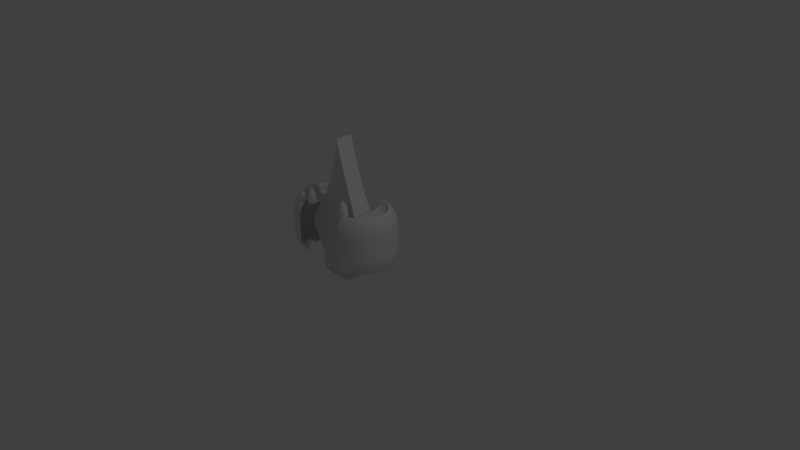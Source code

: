 # Source: PrimerNave.blend  (saved by Blender 2.73.0; exported with 4.5.12 LTS)
import bpy
from mathutils import Matrix  # noqa: F401  (used for matrix-valued properties, if any)

bpy.ops.wm.read_factory_settings(use_empty=True)
scene = bpy.context.scene
scene.name = 'Scene'

# ---- collections
col_collection_1 = bpy.data.collections.new('Collection 1'); scene.collection.children.link(col_collection_1)
col_collection_2 = bpy.data.collections.new('Collection 2'); scene.collection.children.link(col_collection_2)

# ---- world
world_world = bpy.data.worlds.new('World'); scene.world = world_world
world_world.color = (0.05088, 0.05088, 0.05088)
world_world.use_sun_shadow = False
world_world.sun_shadow_jitter_overblur = 0.0
world_world.cycles.sampling_method = 'MANUAL'
world_world.cycles.sample_map_resolution = 256

# ---- cameras
cam_camera = bpy.data.cameras.new('Camera')
cam_camera.clip_end = 100.0
cam_camera.lens = 35.0
cam_camera.sensor_width = 32.0
cam_camera.sensor_height = 18.0
cam_camera.ortho_scale = 7.314
cam_camera.dof.focus_distance = 0.0
cam_camera.dof.aperture_fstop = 128.0

# ---- lights
light_lamp = bpy.data.lights.new('Lamp', 'POINT')
light_lamp.transmission_factor = 0.0
light_lamp.cutoff_distance = 30.0
light_lamp.energy = 100.0
light_lamp.shadow_buffer_clip_start = 1.001
light_lamp.shadow_soft_size = 0.1
light_lamp.shadow_maximum_resolution = 0.006
light_lamp.use_absolute_resolution = True
light_lamp.cycles.use_multiple_importance_sampling = False

# ---- meshes
me_cylinder_005 = bpy.data.meshes.new('Cylinder.005')
me_cylinder_005.from_pydata([(0.0, 0.0, 2.915), (0.0, 1.0, -1.0), (0.0, 1.0, 1.0), (0.1951, 0.9808, -1.0), (0.1951, 0.9808, 1.0), (0.3827, 0.9239, -1.0), (0.3827, 0.9239, 1.0), (0.5556, 0.8315, -1.0), (0.5556, 0.8315, 1.0), (0.7071, 0.7071, -1.0), (0.7071, 0.7071, 1.0), (0.8315, 0.5556, -1.0), (0.8315, 0.5556, 1.0), (0.9239, 0.3827, -1.0), (0.9239, 0.3827, 1.0), (0.9808, 0.1951, -1.0), (0.9808, 0.1951, 1.0), (1.0, 7.55e-08, -1.0), (1.0, 7.55e-08, 1.0), (0.9808, -0.1951, -1.0), (0.9808, -0.1951, 1.0), (0.9239, -0.3827, -1.0), (0.9239, -0.3827, 1.0), (0.8315, -0.5556, -1.0), (0.8315, -0.5556, 1.0), (0.7071, -0.7071, -1.0), (0.7071, -0.7071, 1.0), (0.5556, -0.8315, -1.0), (0.5556, -0.8315, 1.0), (0.3827, -0.9239, -1.0), (0.3827, -0.9239, 1.0), (0.1951, -0.9808, -1.0), (0.1951, -0.9808, 1.0), (-3.258e-07, -1.0, -1.0), (-3.258e-07, -1.0, 1.0), (-0.1951, -0.9808, -1.0), (-0.1951, -0.9808, 1.0), (-0.3827, -0.9239, -1.0), (-0.3827, -0.9239, 1.0), (-0.5556, -0.8315, -1.0), (-0.5556, -0.8315, 1.0), (-0.7071, -0.7071, -1.0), (-0.7071, -0.7071, 1.0), (-0.8315, -0.5556, -1.0), (-0.8315, -0.5556, 1.0), (-0.9239, -0.3827, -1.0), (-0.9239, -0.3827, 1.0), (-0.9808, -0.1951, -1.0), (-0.9808, -0.1951, 1.0), (-1.0, 9.656e-07, -1.0), (-1.0, 9.656e-07, 1.0), (-0.9808, 0.1951, -1.0), (-0.9808, 0.1951, 1.0), (-0.9239, 0.3827, -1.0), (-0.9239, 0.3827, 1.0), (-0.8315, 0.5556, -1.0), (-0.8315, 0.5556, 1.0), (-0.7071, 0.7071, -1.0), (-0.7071, 0.7071, 1.0), (-0.5556, 0.8315, -1.0), (-0.5556, 0.8315, 1.0), (-0.3827, 0.9239, -1.0), (-0.3827, 0.9239, 1.0), (-0.1951, 0.9808, -1.0), (-0.1951, 0.9808, 1.0), (0.0, 0.0, 0.2569), (0.0, 1.0, 0.2569), (0.1951, 0.9808, 0.2569), (0.3827, 0.9239, 0.2569), (0.5556, 0.8315, 0.2569), (0.7071, 0.7071, 0.2569), (0.8315, 0.5556, 0.2569), (0.9239, 0.3827, 0.2569), (0.9808, 0.1951, 0.2569), (1.0, 7.55e-08, 0.2569), (0.9808, -0.1951, 0.2569), (0.9239, -0.3827, 0.2569), (0.8315, -0.5556, 0.2569), (0.7071, -0.7071, 0.2569), (0.5556, -0.8315, 0.2569), (0.3827, -0.9239, 0.2569), (0.1951, -0.9808, 0.2569), (-3.258e-07, -1.0, 0.2569), (-0.1951, -0.9808, 0.2569), (-0.3827, -0.9239, 0.2569), (-0.5556, -0.8315, 0.2569), (-0.7071, -0.7071, 0.2569), (-0.8315, -0.5556, 0.2569), (-0.9239, -0.3827, 0.2569), (-0.9808, -0.1951, 0.2569), (-1.0, 9.656e-07, 0.2569), (-0.9808, 0.1951, 0.2569), (-0.9239, 0.3827, 0.2569), (-0.8315, 0.5556, 0.2569), (-0.7071, 0.7071, 0.2569), (-0.5556, 0.8315, 0.2569), (-0.3827, 0.9239, 0.2569), (-0.1951, 0.9808, 0.2569)], [], [(19, 21, 76, 75), (0, 4, 2), (1, 2, 4, 3), (41, 43, 87, 86), (0, 6, 4), (3, 4, 6, 5), (11, 13, 72, 71), (0, 8, 6), (5, 6, 8, 7), (33, 35, 83, 82), (0, 10, 8), (7, 8, 10, 9), (55, 57, 94, 93), (0, 12, 10), (9, 10, 12, 11), (25, 27, 79, 78), (0, 14, 12), (11, 12, 14, 13), (3, 5, 68, 67), (0, 16, 14), (13, 14, 16, 15), (47, 49, 90, 89), (0, 18, 16), (15, 16, 18, 17), (17, 19, 75, 74), (0, 20, 18), (17, 18, 20, 19), (39, 41, 86, 85), (0, 22, 20), (19, 20, 22, 21), (61, 63, 97, 96), (0, 24, 22), (21, 22, 24, 23), (31, 33, 82, 81), (0, 26, 24), (23, 24, 26, 25), (9, 11, 71, 70), (0, 28, 26), (25, 26, 28, 27), (1, 3, 67, 66), (0, 30, 28), (27, 28, 30, 29), (53, 55, 93, 92), (0, 32, 30), (29, 30, 32, 31), (23, 25, 78, 77), (0, 34, 32), (31, 32, 34, 33), (45, 47, 89, 88), (0, 36, 34), (33, 34, 36, 35), (63, 1, 66, 97), (0, 38, 36), (35, 36, 38, 37), (15, 17, 74, 73), (0, 40, 38), (37, 38, 40, 39), (37, 39, 85, 84), (0, 42, 40), (39, 40, 42, 41), (59, 61, 96, 95), (0, 44, 42), (41, 42, 44, 43), (29, 31, 81, 80), (0, 46, 44), (43, 44, 46, 45), (7, 9, 70, 69), (0, 48, 46), (45, 46, 48, 47), (51, 53, 92, 91), (0, 50, 48), (47, 48, 50, 49), (21, 23, 77, 76), (0, 52, 50), (49, 50, 52, 51), (43, 45, 88, 87), (0, 54, 52), (51, 52, 54, 53), (13, 15, 73, 72), (0, 56, 54), (53, 54, 56, 55), (35, 37, 84, 83), (0, 58, 56), (55, 56, 58, 57), (57, 59, 95, 94), (0, 60, 58), (57, 58, 60, 59), (27, 29, 80, 79), (0, 62, 60), (59, 60, 62, 61), (5, 7, 69, 68), (0, 64, 62), (61, 62, 64, 63), (49, 51, 91, 90), (0, 2, 64), (63, 64, 2, 1), (65, 66, 67), (65, 67, 68), (65, 68, 69), (65, 69, 70), (65, 70, 71), (65, 71, 72), (65, 72, 73), (65, 73, 74), (65, 74, 75), (65, 75, 76), (65, 76, 77), (65, 77, 78), (65, 78, 79), (65, 79, 80), (65, 80, 81), (65, 81, 82), (65, 82, 83), (65, 83, 84), (65, 84, 85), (65, 85, 86), (65, 86, 87), (65, 87, 88), (65, 88, 89), (65, 89, 90), (65, 90, 91), (65, 91, 92), (65, 92, 93), (65, 93, 94), (65, 94, 95), (65, 95, 96), (65, 96, 97), (65, 97, 66)])
me_cylinder_005.use_remesh_preserve_volume = False
me_cylinder_005.use_remesh_preserve_attributes = False
me_cylinder_005.use_mirror_vertex_groups = False
me_cylinder_005.update()
me_cylinder_004 = bpy.data.meshes.new('Cylinder.004')
me_cylinder_004.from_pydata([(0.0, 0.0, -13.77), (0.0, 1.0, -11.85), (0.0, 1.0, -9.85), (0.1951, 0.9808, -11.85), (0.1951, 0.9808, -9.85), (0.3827, 0.9239, -11.85), (0.3827, 0.9239, -9.85), (0.5556, 0.8315, -11.85), (0.5556, 0.8315, -9.85), (0.7071, 0.7071, -11.85), (0.7071, 0.7071, -9.85), (0.8315, 0.5556, -11.85), (0.8315, 0.5556, -9.85), (0.9239, 0.3827, -11.85), (0.9239, 0.3827, -9.85), (0.9808, 0.1951, -11.85), (0.9808, 0.1951, -9.85), (1.0, 7.55e-08, -11.85), (1.0, 7.55e-08, -9.85), (0.9808, -0.1951, -11.85), (0.9808, -0.1951, -9.85), (0.9239, -0.3827, -11.85), (0.9239, -0.3827, -9.85), (0.8315, -0.5556, -11.85), (0.8315, -0.5556, -9.85), (0.7071, -0.7071, -11.85), (0.7071, -0.7071, -9.85), (0.5556, -0.8315, -11.85), (0.5556, -0.8315, -9.85), (0.3827, -0.9239, -11.85), (0.3827, -0.9239, -9.85), (0.1951, -0.9808, -11.85), (0.1951, -0.9808, -9.85), (-3.258e-07, -1.0, -11.85), (-3.258e-07, -1.0, -9.85), (-0.1951, -0.9808, -11.85), (-0.1951, -0.9808, -9.85), (-0.3827, -0.9239, -11.85), (-0.3827, -0.9239, -9.85), (-0.5556, -0.8315, -11.85), (-0.5556, -0.8315, -9.85), (-0.7071, -0.7071, -11.85), (-0.7071, -0.7071, -9.85), (-0.8315, -0.5556, -11.85), (-0.8315, -0.5556, -9.85), (-0.9239, -0.3827, -11.85), (-0.9239, -0.3827, -9.85), (-0.9808, -0.1951, -11.85), (-0.9808, -0.1951, -9.85), (-1.0, 9.656e-07, -11.85), (-1.0, 9.656e-07, -9.85), (-0.9808, 0.1951, -11.85), (-0.9808, 0.1951, -9.85), (-0.9239, 0.3827, -11.85), (-0.9239, 0.3827, -9.85), (-0.8315, 0.5556, -11.85), (-0.8315, 0.5556, -9.85), (-0.7071, 0.7071, -11.85), (-0.7071, 0.7071, -9.85), (-0.5556, 0.8315, -11.85), (-0.5556, 0.8315, -9.85), (-0.3827, 0.9239, -11.85), (-0.3827, 0.9239, -9.85), (-0.1951, 0.9808, -11.85), (-0.1951, 0.9808, -9.85), (0.0, 0.0, -13.69), (0.0, 0.0, -10.84), (0.0, 1.0, -10.84), (0.1951, 0.9808, -10.84), (0.3827, 0.9239, -10.84), (0.5556, 0.8315, -10.84), (0.7071, 0.7071, -10.84), (0.8315, 0.5556, -10.84), (0.9239, 0.3827, -10.84), (0.9808, 0.1951, -10.84), (1.0, 7.55e-08, -10.84), (0.9808, -0.1951, -10.84), (0.9239, -0.3827, -10.84), (0.8315, -0.5556, -10.84), (0.7071, -0.7071, -10.84), (0.5556, -0.8315, -10.84), (0.3827, -0.9239, -10.84), (0.1951, -0.9808, -10.84), (-3.258e-07, -1.0, -10.84), (-0.1951, -0.9808, -10.84), (-0.3827, -0.9239, -10.84), (-0.5556, -0.8315, -10.84), (-0.7071, -0.7071, -10.84), (-0.8315, -0.5556, -10.84), (-0.9239, -0.3827, -10.84), (-0.9808, -0.1951, -10.84), (-1.0, 9.656e-07, -10.84), (-0.9808, 0.1951, -10.84), (-0.9239, 0.3827, -10.84), (-0.8315, 0.5556, -10.84), (-0.7071, 0.7071, -10.84), (-0.5556, 0.8315, -10.84), (-0.3827, 0.9239, -10.84), (-0.1951, 0.9808, -10.84)], [(0, 65)], [(0, 1, 3), (16, 14, 73, 74), (1, 2, 4, 3), (0, 3, 5), (38, 36, 84, 85), (3, 4, 6, 5), (0, 5, 7), (60, 58, 95, 96), (5, 6, 8, 7), (0, 7, 9), (30, 28, 80, 81), (7, 8, 10, 9), (0, 9, 11), (8, 6, 69, 70), (9, 10, 12, 11), (0, 11, 13), (4, 2, 67, 68), (11, 12, 14, 13), (0, 13, 15), (52, 50, 91, 92), (13, 14, 16, 15), (0, 15, 17), (2, 64, 98, 67), (15, 16, 18, 17), (0, 17, 19), (22, 20, 76, 77), (17, 18, 20, 19), (0, 19, 21), (44, 42, 87, 88), (19, 20, 22, 21), (0, 21, 23), (14, 12, 72, 73), (21, 22, 24, 23), (0, 23, 25), (36, 34, 83, 84), (23, 24, 26, 25), (0, 25, 27), (58, 56, 94, 95), (25, 26, 28, 27), (0, 27, 29), (28, 26, 79, 80), (27, 28, 30, 29), (0, 29, 31), (6, 4, 68, 69), (29, 30, 32, 31), (0, 31, 33), (50, 48, 90, 91), (31, 32, 34, 33), (0, 33, 35), (20, 18, 75, 76), (33, 34, 36, 35), (0, 35, 37), (42, 40, 86, 87), (35, 36, 38, 37), (0, 37, 39), (64, 62, 97, 98), (37, 38, 40, 39), (0, 39, 41), (34, 32, 82, 83), (39, 40, 42, 41), (0, 41, 43), (12, 10, 71, 72), (41, 42, 44, 43), (0, 43, 45), (56, 54, 93, 94), (43, 44, 46, 45), (0, 45, 47), (26, 24, 78, 79), (45, 46, 48, 47), (0, 47, 49), (48, 46, 89, 90), (47, 48, 50, 49), (0, 49, 51), (18, 16, 74, 75), (49, 50, 52, 51), (0, 51, 53), (40, 38, 85, 86), (51, 52, 54, 53), (0, 53, 55), (62, 60, 96, 97), (53, 54, 56, 55), (0, 55, 57), (32, 30, 81, 82), (55, 56, 58, 57), (0, 57, 59), (10, 8, 70, 71), (57, 58, 60, 59), (0, 59, 61), (54, 52, 92, 93), (59, 60, 62, 61), (0, 61, 63), (24, 22, 77, 78), (61, 62, 64, 63), (0, 63, 1), (46, 44, 88, 89), (63, 64, 2, 1), (66, 68, 67), (66, 69, 68), (66, 70, 69), (66, 71, 70), (66, 72, 71), (66, 73, 72), (66, 74, 73), (66, 75, 74), (66, 76, 75), (66, 77, 76), (66, 78, 77), (66, 79, 78), (66, 80, 79), (66, 81, 80), (66, 82, 81), (66, 83, 82), (66, 84, 83), (66, 85, 84), (66, 86, 85), (66, 87, 86), (66, 88, 87), (66, 89, 88), (66, 90, 89), (66, 91, 90), (66, 92, 91), (66, 93, 92), (66, 94, 93), (66, 95, 94), (66, 96, 95), (66, 97, 96), (66, 98, 97), (66, 67, 98)])
me_cylinder_004.use_remesh_preserve_volume = False
me_cylinder_004.use_remesh_preserve_attributes = False
me_cylinder_004.use_mirror_vertex_groups = False
me_cylinder_004.update()
me_cube_002 = bpy.data.meshes.new('Cube.002')
me_cube_002.from_pydata([(-0.9867, -0.2998, -0.6941), (-0.9867, -0.04841, -0.6941), (-0.2724, -0.04841, -0.6941), (-0.2724, -0.2998, -0.6941), (-0.6289, -0.2998, 1.277), (-0.6289, -0.04841, 1.277), (-0.6435, -0.04841, 1.277), (-0.6435, -0.2998, 1.277), (-0.841, -0.2998, -0.3968), (-1.106, -0.2998, -0.1922), (-0.841, -0.2998, 0.4895), (-0.841, -0.04841, 0.4895), (-1.106, -0.04841, -0.1922), (-0.841, -0.04841, -0.3968), (-0.4314, -0.04841, 0.4895), (-0.1796, -0.04841, -0.1922), (-0.4314, -0.04841, -0.3968), (-0.4314, -0.2998, 0.4895), (-0.1796, -0.2998, -0.1922), (-0.4314, -0.2998, -0.3968), (-0.6427, -0.04841, 1.277), (-0.6427, -0.04841, -0.6941), (-0.6427, -0.2998, 1.277), (-0.6427, -0.2998, -0.6941), (-0.6427, -0.2998, 0.4895), (-0.6427, -0.2998, -0.1922), (-0.6427, -0.2998, -0.3968), (-0.6427, -0.04841, 0.4895), (-0.6427, -0.04841, -0.1922), (-0.6427, -0.04841, -0.3968), (-1.106, -0.2998, 0.1487), (-1.106, -0.04841, 0.1487), (-0.1796, -0.04841, 0.1487), (-0.1796, -0.2998, 0.1487), (-0.6427, -0.04841, 0.1487), (-0.6427, -0.2998, 0.1487), (-0.6289, -0.287, 1.277), (-0.6289, -0.04801, 1.277), (-0.9867, -0.04801, -0.6941), (-0.9867, -0.4646, -0.6941), (-0.6435, -0.04801, 1.277), (-0.6435, -0.287, 1.277), (-0.2724, -0.4646, -0.6941), (-0.2724, -0.04801, -0.6941), (-0.4314, -0.287, 0.4895), (-0.4314, -0.04801, 0.4895), (-0.1796, -0.4646, -0.1922), (-0.1796, -0.04801, -0.1922), (-0.4314, -0.4646, -0.3968), (-0.4314, -0.04801, -0.3968), (-0.841, -0.04801, 0.4895), (-0.841, -0.287, 0.4895), (-1.106, -0.04801, -0.1922), (-1.106, -0.4646, -0.1922), (-0.841, -0.04801, -0.3968), (-0.841, -0.4646, -0.3968), (-0.6427, -0.04801, 1.277), (-0.6427, -0.287, 1.277), (-0.6427, -0.04801, -0.6941), (-0.6427, -0.4646, -0.6941), (-1.106, -0.04801, 0.1487), (-1.106, -0.4646, 0.1487), (-0.1796, -0.4646, 0.1487), (-0.1796, -0.04801, 0.1487)], [], [(54, 13, 1, 38), (29, 16, 2, 21), (48, 19, 3, 42), (26, 8, 0, 23), (58, 21, 2, 43), (56, 20, 5, 37), (22, 4, 10, 24), (35, 30, 9, 25), (25, 9, 8, 26), (41, 7, 17, 44), (62, 33, 18, 46), (46, 18, 19, 48), (20, 6, 14, 27), (34, 32, 15, 28), (28, 15, 16, 29), (37, 5, 11, 50), (60, 31, 12, 52), (52, 12, 13, 54), (12, 28, 29, 13), (31, 34, 28, 12), (5, 20, 27, 11), (18, 25, 26, 19), (33, 35, 25, 18), (7, 22, 24, 17), (40, 6, 20, 56), (38, 1, 21, 58), (19, 26, 23, 3), (13, 29, 21, 1), (17, 24, 35, 33), (11, 27, 34, 31), (50, 11, 31, 60), (27, 14, 32, 34), (44, 17, 33, 62), (24, 10, 30, 35), (14, 45, 63, 32), (45, 44, 62, 63), (10, 51, 61, 30), (51, 50, 60, 61), (0, 39, 59, 23), (39, 38, 58, 59), (7, 41, 57, 22), (41, 40, 56, 57), (9, 53, 55, 8), (53, 52, 54, 55), (30, 61, 53, 9), (61, 60, 52, 53), (4, 36, 51, 10), (36, 37, 50, 51), (15, 47, 49, 16), (47, 46, 48, 49), (32, 63, 47, 15), (63, 62, 46, 47), (6, 40, 45, 14), (40, 41, 44, 45), (22, 57, 36, 4), (57, 56, 37, 36), (23, 59, 42, 3), (59, 58, 43, 42), (16, 49, 43, 2), (49, 48, 42, 43), (8, 55, 39, 0), (55, 54, 38, 39)])
me_cube_002.use_remesh_preserve_volume = False
me_cube_002.use_remesh_preserve_attributes = False
me_cube_002.use_mirror_vertex_groups = False
me_cube_002.update()
me_cylinder_003 = bpy.data.meshes.new('Cylinder.003')
me_cylinder_003.from_pydata([(2.303e-08, 0.8, -1.0), (3.454e-08, 0.7, 1.0), (0.1561, 0.7846, -1.0), (0.1366, 0.6865, 1.0), (0.3061, 0.7391, -1.0), (0.2679, 0.6467, 1.0), (0.4445, 0.6652, -1.0), (0.3889, 0.582, 1.0), (0.5657, 0.5657, -1.0), (0.495, 0.495, 1.0), (0.6652, 0.4445, -1.0), (0.582, 0.3889, 1.0), (0.7391, 0.3061, -1.0), (0.6467, 0.2679, 1.0), (0.7846, 0.1561, -1.0), (0.6865, 0.1366, 1.0), (0.8, 1.157e-07, -1.0), (0.7, 1.358e-07, 1.0), (0.7846, -0.1561, -1.0), (0.6865, -0.1366, 1.0), (0.7391, -0.3061, -1.0), (0.6467, -0.2679, 1.0), (0.6652, -0.4445, -1.0), (0.582, -0.3889, 1.0), (0.5657, -0.5657, -1.0), (0.495, -0.495, 1.0), (0.4445, -0.6652, -1.0), (0.3889, -0.582, 1.0), (0.3061, -0.7391, -1.0), (0.2679, -0.6467, 1.0), (0.1561, -0.7846, -1.0), (0.1366, -0.6865, 1.0), (-2.376e-07, -0.8, -1.0), (-1.935e-07, -0.7, 1.0), (0.0, 1.0, -0.5835), (0.0, 1.0, 0.6133), (0.1951, 0.9808, 0.6133), (0.1951, 0.9808, -0.5835), (0.3827, 0.9239, 0.6133), (0.3827, 0.9239, -0.5835), (0.5556, 0.8315, 0.6133), (0.5556, 0.8315, -0.5835), (0.7071, 0.7071, 0.6133), (0.7071, 0.7071, -0.5835), (0.8315, 0.5556, 0.6133), (0.8315, 0.5556, -0.5835), (0.9239, 0.3827, 0.6133), (0.9239, 0.3827, -0.5835), (0.9808, 0.1951, 0.6133), (0.9808, 0.1951, -0.5835), (1.0, 7.55e-08, 0.6133), (1.0, 7.55e-08, -0.5835), (0.9808, -0.1951, 0.6133), (0.9808, -0.1951, -0.5835), (0.9239, -0.3827, 0.6133), (0.9239, -0.3827, -0.5835), (0.8315, -0.5556, 0.6133), (0.8315, -0.5556, -0.5835), (0.7071, -0.7071, 0.6133), (0.7071, -0.7071, -0.5835), (0.5556, -0.8315, 0.6133), (0.5556, -0.8315, -0.5835), (0.3827, -0.9239, 0.6133), (0.3827, -0.9239, -0.5835), (0.1951, -0.9808, 0.6133), (0.1951, -0.9808, -0.5835), (-3.258e-07, -1.0, 0.6133), (-3.258e-07, -1.0, -0.5835), (3.454e-08, 8.29e-08, 0.6156), (3.454e-08, 0.7, 0.6156), (0.1366, 0.6865, 0.6156), (0.2679, 0.6467, 0.6156), (0.3889, 0.582, 0.6156), (0.495, 0.495, 0.6156), (0.582, 0.3889, 0.6156), (0.6467, 0.2679, 0.6156), (0.6865, 0.1366, 0.6156), (0.7, 1.358e-07, 0.6156), (0.6865, -0.1366, 0.6156), (0.6467, -0.2679, 0.6156), (0.582, -0.3889, 0.6156), (0.495, -0.495, 0.6156), (0.3889, -0.582, 0.6156), (0.2679, -0.6467, 0.6156), (0.1366, -0.6865, 0.6156), (-1.935e-07, -0.7, 0.6156), (2.303e-08, 5.527e-08, -0.5891), (2.303e-08, 0.8, -0.5891), (0.1561, 0.7846, -0.5891), (0.3061, 0.7391, -0.5891), (0.4445, 0.6652, -0.5891), (0.5657, 0.5657, -0.5891), (0.6652, 0.4445, -0.5891), (0.7391, 0.3061, -0.5891), (0.7846, 0.1561, -0.5891), (0.8, 1.157e-07, -0.5891), (0.7846, -0.1561, -0.5891), (0.7391, -0.3061, -0.5891), (0.6652, -0.4445, -0.5891), (0.5657, -0.5657, -0.5891), (0.4445, -0.6652, -0.5891), (0.3061, -0.7391, -0.5891), (0.1561, -0.7846, -0.5891), (-2.376e-07, -0.8, -0.5891), (0.0, 1.0, -0.2376), (0.0, 1.0, 0.1614), (0.1951, 0.9808, 0.1614), (0.1951, 0.9808, -0.2376), (0.3827, 0.9239, 0.1614), (0.3827, 0.9239, -0.2376), (0.5556, 0.8315, 0.1614), (0.5556, 0.8315, -0.2376), (0.7071, 0.7071, 0.1614), (0.7071, 0.7071, -0.2376), (0.8315, 0.5556, 0.1614), (0.8315, 0.5556, -0.2376), (0.9239, 0.3827, 0.1614), (0.9239, 0.3827, -0.2376), (0.9808, 0.1951, 0.1614), (0.9808, 0.1951, -0.2376), (1.0, 7.55e-08, 0.1614), (1.0, 7.55e-08, -0.2376), (0.9808, -0.1951, 0.1614), (0.9808, -0.1951, -0.2376), (0.9239, -0.3827, 0.1614), (0.9239, -0.3827, -0.2376), (0.8315, -0.5556, 0.1614), (0.8315, -0.5556, -0.2376), (0.7071, -0.7071, 0.1614), (0.7071, -0.7071, -0.2376), (0.5556, -0.8315, 0.1614), (0.5556, -0.8315, -0.2376), (0.3827, -0.9239, 0.1614), (0.3827, -0.9239, -0.2376), (0.1951, -0.9808, 0.1614), (0.1951, -0.9808, -0.2376), (-3.258e-07, -1.0, 0.1614), (-3.258e-07, -1.0, -0.2376)], [], [(35, 1, 3, 36), (26, 28, 101, 100), (36, 3, 5, 38), (4, 6, 90, 89), (29, 27, 82, 83), (38, 5, 7, 40), (18, 20, 97, 96), (7, 5, 71, 72), (40, 7, 9, 42), (10, 12, 93, 92), (3, 1, 69, 70), (42, 9, 11, 44), (24, 26, 100, 99), (21, 19, 78, 79), (44, 11, 13, 46), (2, 4, 89, 88), (13, 11, 74, 75), (46, 13, 15, 48), (16, 18, 96, 95), (27, 25, 81, 82), (48, 15, 17, 50), (8, 10, 92, 91), (5, 3, 70, 71), (50, 17, 19, 52), (0, 2, 88, 87), (19, 17, 77, 78), (52, 19, 21, 54), (30, 32, 103, 102), (11, 9, 73, 74), (54, 21, 23, 56), (22, 24, 99, 98), (33, 31, 84, 85), (56, 23, 25, 58), (14, 16, 95, 94), (25, 23, 80, 81), (58, 25, 27, 60), (28, 30, 102, 101), (17, 15, 76, 77), (60, 27, 29, 62), (6, 8, 91, 90), (31, 29, 83, 84), (62, 29, 31, 64), (20, 22, 98, 97), (9, 7, 72, 73), (64, 31, 33, 66), (30, 65, 67, 32), (134, 64, 66, 136), (28, 63, 65, 30), (132, 62, 64, 134), (26, 61, 63, 28), (130, 60, 62, 132), (24, 59, 61, 26), (128, 58, 60, 130), (22, 57, 59, 24), (126, 56, 58, 128), (20, 55, 57, 22), (124, 54, 56, 126), (18, 53, 55, 20), (122, 52, 54, 124), (16, 51, 53, 18), (120, 50, 52, 122), (14, 49, 51, 16), (118, 48, 50, 120), (12, 47, 49, 14), (116, 46, 48, 118), (10, 45, 47, 12), (114, 44, 46, 116), (8, 43, 45, 10), (112, 42, 44, 114), (6, 41, 43, 8), (110, 40, 42, 112), (4, 39, 41, 6), (108, 38, 40, 110), (2, 37, 39, 4), (106, 36, 38, 108), (0, 34, 37, 2), (105, 35, 36, 106), (68, 70, 69), (68, 71, 70), (68, 72, 71), (68, 73, 72), (68, 74, 73), (68, 75, 74), (68, 76, 75), (68, 77, 76), (68, 78, 77), (68, 79, 78), (68, 80, 79), (68, 81, 80), (68, 82, 81), (68, 83, 82), (68, 84, 83), (68, 85, 84), (15, 13, 75, 76), (23, 21, 79, 80), (86, 87, 88), (86, 88, 89), (86, 89, 90), (86, 90, 91), (86, 91, 92), (86, 92, 93), (86, 93, 94), (86, 94, 95), (86, 95, 96), (86, 96, 97), (86, 97, 98), (86, 98, 99), (86, 99, 100), (86, 100, 101), (86, 101, 102), (86, 102, 103), (12, 14, 94, 93), (34, 104, 107, 37), (104, 105, 106, 107), (37, 107, 109, 39), (107, 106, 108, 109), (39, 109, 111, 41), (109, 108, 110, 111), (41, 111, 113, 43), (111, 110, 112, 113), (43, 113, 115, 45), (113, 112, 114, 115), (45, 115, 117, 47), (115, 114, 116, 117), (47, 117, 119, 49), (117, 116, 118, 119), (49, 119, 121, 51), (119, 118, 120, 121), (51, 121, 123, 53), (121, 120, 122, 123), (53, 123, 125, 55), (123, 122, 124, 125), (55, 125, 127, 57), (125, 124, 126, 127), (57, 127, 129, 59), (127, 126, 128, 129), (59, 129, 131, 61), (129, 128, 130, 131), (61, 131, 133, 63), (131, 130, 132, 133), (63, 133, 135, 65), (133, 132, 134, 135), (65, 135, 137, 67), (135, 134, 136, 137)])
me_cylinder_003.use_remesh_preserve_volume = False
me_cylinder_003.use_remesh_preserve_attributes = False
me_cylinder_003.use_mirror_vertex_groups = False
me_cylinder_003.update()
me_cylinder_001 = bpy.data.meshes.new('Cylinder.001')
me_cylinder_001.from_pydata([(3.454e-08, 0.7, -1.0), (4.606e-08, 0.6, 1.0), (-1.935e-07, -0.7, -1.0), (-1.494e-07, -0.6, 1.0), (-0.1366, -0.6865, -1.0), (-0.1171, -0.5885, 1.0), (-0.2679, -0.6467, -1.0), (-0.2296, -0.5543, 1.0), (-0.3889, -0.582, -1.0), (-0.3333, -0.4989, 1.0), (-0.495, -0.495, -1.0), (-0.4243, -0.4243, 1.0), (-0.582, -0.3889, -1.0), (-0.4989, -0.3333, 1.0), (-0.6467, -0.2679, -1.0), (-0.5543, -0.2296, 1.0), (-0.6865, -0.1366, -1.0), (-0.5885, -0.1171, 1.0), (-0.7, 7.588e-07, -1.0), (-0.6, 6.899e-07, 1.0), (-0.6865, 0.1366, -1.0), (-0.5885, 0.1171, 1.0), (-0.6467, 0.2679, -1.0), (-0.5543, 0.2296, 1.0), (-0.582, 0.3889, -1.0), (-0.4989, 0.3333, 1.0), (-0.495, 0.495, -1.0), (-0.4243, 0.4243, 1.0), (-0.3889, 0.582, -1.0), (-0.3333, 0.4989, 1.0), (-0.2679, 0.6467, -1.0), (-0.2296, 0.5543, 1.0), (-0.1366, 0.6865, -1.0), (-0.1171, 0.5885, 1.0), (0.0, 1.0, -0.6093), (0.0, 1.0, -0.2093), (0.0, 1.0, 0.1907), (0.0, 1.0, 0.5907), (-3.258e-07, -1.0, 0.5907), (-3.258e-07, -1.0, 0.1907), (-3.258e-07, -1.0, -0.2093), (-3.258e-07, -1.0, -0.6093), (-0.1951, -0.9808, 0.5907), (-0.1951, -0.9808, 0.1907), (-0.1951, -0.9808, -0.2093), (-0.1951, -0.9808, -0.6093), (-0.3827, -0.9239, 0.5907), (-0.3827, -0.9239, 0.1907), (-0.3827, -0.9239, -0.2093), (-0.3827, -0.9239, -0.6093), (-0.5556, -0.8315, 0.5907), (-0.5556, -0.8315, 0.1907), (-0.5556, -0.8315, -0.2093), (-0.5556, -0.8315, -0.6093), (-0.7071, -0.7071, 0.5907), (-0.7071, -0.7071, 0.1907), (-0.7071, -0.7071, -0.2093), (-0.7071, -0.7071, -0.6093), (-0.8315, -0.5556, 0.5907), (-0.8315, -0.5556, 0.1907), (-0.8315, -0.5556, -0.2093), (-0.8315, -0.5556, -0.6093), (-0.9239, -0.3827, 0.5907), (-0.9239, -0.3827, 0.1907), (-0.9239, -0.3827, -0.2093), (-0.9239, -0.3827, -0.6093), (-0.9808, -0.1951, 0.5907), (-0.9808, -0.1951, 0.1907), (-0.9808, -0.1951, -0.2093), (-0.9808, -0.1951, -0.6093), (-1.0, 9.656e-07, 0.5907), (-1.0, 9.656e-07, 0.1907), (-1.0, 9.656e-07, -0.2093), (-1.0, 9.656e-07, -0.6093), (-0.9808, 0.1951, 0.5907), (-0.9808, 0.1951, 0.1907), (-0.9808, 0.1951, -0.2093), (-0.9808, 0.1951, -0.6093), (-0.9239, 0.3827, 0.5907), (-0.9239, 0.3827, 0.1907), (-0.9239, 0.3827, -0.2093), (-0.9239, 0.3827, -0.6093), (-0.8315, 0.5556, 0.5907), (-0.8315, 0.5556, 0.1907), (-0.8315, 0.5556, -0.2093), (-0.8315, 0.5556, -0.6093), (-0.7071, 0.7071, 0.5907), (-0.7071, 0.7071, 0.1907), (-0.7071, 0.7071, -0.2093), (-0.7071, 0.7071, -0.6093), (-0.5556, 0.8315, 0.5907), (-0.5556, 0.8315, 0.1907), (-0.5556, 0.8315, -0.2093), (-0.5556, 0.8315, -0.6093), (-0.3827, 0.9239, 0.5907), (-0.3827, 0.9239, 0.1907), (-0.3827, 0.9239, -0.2093), (-0.3827, 0.9239, -0.6093), (-0.1951, 0.9808, 0.5907), (-0.1951, 0.9808, 0.1907), (-0.1951, 0.9808, -0.2093), (-0.1951, 0.9808, -0.6093), (-0.1366, 0.6865, -0.6042), (-0.2679, 0.6467, -0.6042), (-0.3889, 0.582, -0.6042), (-0.495, 0.495, -0.6042), (-0.582, 0.3889, -0.6042), (-0.6467, 0.2679, -0.6042), (-0.6865, 0.1366, -0.6042), (-0.7, 7.588e-07, -0.6042), (-0.6865, -0.1366, -0.6042), (-0.6467, -0.2679, -0.6042), (-0.582, -0.3889, -0.6042), (-0.495, -0.495, -0.6042), (-0.3889, -0.582, -0.6042), (-0.2679, -0.6467, -0.6042), (-0.1366, -0.6865, -0.6042), (-1.935e-07, -0.7, -0.6042), (3.454e-08, 0.7, -0.6042), (3.454e-08, 8.29e-08, -0.6042), (4.606e-08, 1.105e-07, 0.595), (4.606e-08, 0.6, 0.595), (-1.494e-07, -0.6, 0.595), (-0.1171, -0.5885, 0.595), (-0.2296, -0.5543, 0.595), (-0.3333, -0.4989, 0.595), (-0.4243, -0.4243, 0.595), (-0.4989, -0.3333, 0.595), (-0.5543, -0.2296, 0.595), (-0.5885, -0.1171, 0.595), (-0.6, 6.899e-07, 0.595), (-0.5885, 0.1171, 0.595), (-0.5543, 0.2296, 0.595), (-0.4989, 0.3333, 0.595), (-0.4243, 0.4243, 0.595), (-0.3333, 0.4989, 0.595), (-0.2296, 0.5543, 0.595), (-0.1171, 0.5885, 0.595), (4.606e-08, 1.105e-07, 0.595), (4.606e-08, 0.6, 0.595), (-1.494e-07, -0.6, 0.595), (-0.1171, -0.5885, 0.595), (-0.2296, -0.5543, 0.595), (-0.3333, -0.4989, 0.595), (-0.4243, -0.4243, 0.595), (-0.4989, -0.3333, 0.595), (-0.5543, -0.2296, 0.595), (-0.5885, -0.1171, 0.595), (-0.6, 6.899e-07, 0.595), (-0.5885, 0.1171, 0.595), (-0.5543, 0.2296, 0.595), (-0.4989, 0.3333, 0.595), (-0.4243, 0.4243, 0.595), (-0.3333, 0.4989, 0.595), (-0.2296, 0.5543, 0.595), (-0.1171, 0.5885, 0.595)], [], [(2, 4, 116, 117), (119, 102, 118), (38, 3, 5, 42), (16, 18, 109, 110), (119, 103, 102), (42, 5, 7, 46), (8, 10, 113, 114), (119, 104, 103), (46, 7, 9, 50), (119, 105, 104), (50, 9, 11, 54), (30, 32, 102, 103), (119, 106, 105), (54, 11, 13, 58), (22, 24, 106, 107), (119, 107, 106), (58, 13, 15, 62), (14, 16, 110, 111), (119, 108, 107), (62, 15, 17, 66), (32, 0, 118, 102), (119, 109, 108), (66, 17, 19, 70), (28, 30, 103, 104), (119, 110, 109), (70, 19, 21, 74), (6, 8, 114, 115), (119, 111, 110), (74, 21, 23, 78), (20, 22, 107, 108), (119, 112, 111), (78, 23, 25, 82), (12, 14, 111, 112), (119, 113, 112), (82, 25, 27, 86), (26, 28, 104, 105), (119, 114, 113), (86, 27, 29, 90), (4, 6, 115, 116), (119, 115, 114), (90, 29, 31, 94), (18, 20, 108, 109), (119, 116, 115), (94, 31, 33, 98), (119, 117, 116), (98, 33, 1, 37), (32, 101, 34, 0), (101, 100, 35, 34), (100, 99, 36, 35), (99, 98, 37, 36), (30, 97, 101, 32), (97, 96, 100, 101), (96, 95, 99, 100), (95, 94, 98, 99), (28, 93, 97, 30), (93, 92, 96, 97), (92, 91, 95, 96), (91, 90, 94, 95), (26, 89, 93, 28), (89, 88, 92, 93), (88, 87, 91, 92), (87, 86, 90, 91), (24, 85, 89, 26), (85, 84, 88, 89), (84, 83, 87, 88), (83, 82, 86, 87), (22, 81, 85, 24), (81, 80, 84, 85), (80, 79, 83, 84), (79, 78, 82, 83), (20, 77, 81, 22), (77, 76, 80, 81), (76, 75, 79, 80), (75, 74, 78, 79), (18, 73, 77, 20), (73, 72, 76, 77), (72, 71, 75, 76), (71, 70, 74, 75), (16, 69, 73, 18), (69, 68, 72, 73), (68, 67, 71, 72), (67, 66, 70, 71), (14, 65, 69, 16), (65, 64, 68, 69), (64, 63, 67, 68), (63, 62, 66, 67), (12, 61, 65, 14), (61, 60, 64, 65), (60, 59, 63, 64), (59, 58, 62, 63), (10, 57, 61, 12), (57, 56, 60, 61), (56, 55, 59, 60), (55, 54, 58, 59), (8, 53, 57, 10), (53, 52, 56, 57), (52, 51, 55, 56), (51, 50, 54, 55), (6, 49, 53, 8), (49, 48, 52, 53), (48, 47, 51, 52), (47, 46, 50, 51), (4, 45, 49, 6), (45, 44, 48, 49), (44, 43, 47, 48), (43, 42, 46, 47), (2, 41, 45, 4), (41, 40, 44, 45), (40, 39, 43, 44), (39, 38, 42, 43), (21, 19, 130, 131), (1, 33, 137, 121), (13, 11, 126, 127), (27, 25, 133, 134), (5, 3, 122, 123), (19, 17, 129, 130), (11, 9, 125, 126), (33, 31, 136, 137), (25, 23, 132, 133), (17, 15, 128, 129), (31, 29, 135, 136), (9, 7, 124, 125), (23, 21, 131, 132), (15, 13, 127, 128), (29, 27, 134, 135), (7, 5, 123, 124), (127, 126, 144, 145), (134, 133, 151, 152), (123, 122, 140, 141), (130, 129, 147, 148), (126, 125, 143, 144), (137, 136, 154, 155), (133, 132, 150, 151), (122, 120, 138, 140), (129, 128, 146, 147), (136, 135, 153, 154), (125, 124, 142, 143), (132, 131, 149, 150), (128, 127, 145, 146), (120, 121, 139, 138), (135, 134, 152, 153), (124, 123, 141, 142), (138, 141, 140), (138, 142, 141), (138, 143, 142), (138, 144, 143), (138, 145, 144), (138, 146, 145), (138, 147, 146), (138, 148, 147), (138, 149, 148), (138, 150, 149), (138, 151, 150), (138, 152, 151), (138, 153, 152), (138, 154, 153), (138, 155, 154), (138, 139, 155), (121, 137, 155, 139), (131, 130, 148, 149), (24, 26, 105, 106), (10, 12, 112, 113), (119, 118, 117)])
me_cylinder_001.use_remesh_preserve_volume = False
me_cylinder_001.use_remesh_preserve_attributes = False
me_cylinder_001.use_mirror_vertex_groups = False
me_cylinder_001.update()

# ---- objects
ob_lamp = bpy.data.objects.new('Lamp', light_lamp)
ob_camera = bpy.data.objects.new('Camera', cam_camera)
ob_cylinder_003 = bpy.data.objects.new('Cylinder.003', me_cylinder_005)
ob_cylinder_002 = bpy.data.objects.new('Cylinder.002', me_cylinder_004)
ob_cube_001 = bpy.data.objects.new('Cube.001', me_cube_002)
ob_cylinder_001 = bpy.data.objects.new('Cylinder.001', me_cylinder_003)
ob_cylinder = bpy.data.objects.new('Cylinder', me_cylinder_001)

# ---- transforms, parenting, visibility, modifiers, constraints
ob_lamp.location = (3.626, 1.005, 5.904)
ob_lamp.rotation_euler = (0.6503, 0.05522, 1.866)
ob_lamp.lock_rotations_4d = False
ob_lamp.empty_display_type = 'ARROWS'
ob_lamp.color = (0.0, 0.0, 0.0, 0.0)
ob_lamp.lineart.crease_threshold = 0.0
ob_camera.location = (7.031, -6.508, 5.344)
ob_camera.rotation_euler = (1.109, 0.01082, 0.8149)
ob_camera.lock_rotations_4d = False
ob_camera.empty_display_type = 'ARROWS'
ob_camera.color = (0.0, 0.0, 0.0, 0.0)
ob_camera.display_type = 'WIRE'
ob_camera.lineart.crease_threshold = 0.0
ob_cylinder_003.location = (-0.8656, -0.1434, 0.4949)
ob_cylinder_003.scale = (0.06775, 0.06775, 0.06775)
ob_cylinder_003.lineart.crease_threshold = 0.0
_m = ob_cylinder_003.modifiers.new('Subsurf', 'SUBSURF')
_m.uv_smooth = 'PRESERVE_CORNERS'
_m.quality = 2
_m.levels = 2
_m.show_only_control_edges = False
ob_cylinder_002.location = (-1.508, -0.1404, -0.2173)
ob_cylinder_002.scale = (-0.06422, -0.06422, -0.06422)
ob_cylinder_002.lineart.crease_threshold = 0.0
_m = ob_cylinder_002.modifiers.new('Subsurf', 'SUBSURF')
_m.uv_smooth = 'PRESERVE_CORNERS'
_m.quality = 2
_m.levels = 2
_m.show_only_control_edges = False
ob_cube_001.location = (-0.5455, 0.363, 0.08615)
ob_cube_001.lineart.crease_threshold = 0.0
_m = ob_cube_001.modifiers.new('Subsurf', 'SUBSURF')
_m.uv_smooth = 'PRESERVE_CORNERS'
_m.levels = 4
_m.render_levels = 5
_m.show_only_control_edges = False
_m = ob_cube_001.modifiers.new('Subsurf.001', 'SUBSURF')
_m.uv_smooth = 'PRESERVE_CORNERS'
_m.quality = 2
_m.show_only_control_edges = False
_m.use_creases = False
ob_cylinder_001.location = (-0.8023, 0.146, 0.09941)
ob_cylinder_001.scale = (0.455, 0.455, 0.455)
ob_cylinder_001.lineart.crease_threshold = 0.0
_m = ob_cylinder_001.modifiers.new('Subsurf', 'SUBSURF')
_m.uv_smooth = 'PRESERVE_CORNERS'
_m.quality = 2
_m.levels = 3
_m.show_only_control_edges = False
ob_cylinder.location = (-1.571, 0.1431, 0.08196)
ob_cylinder.scale = (0.4541, 0.4541, 0.4541)
ob_cylinder.lineart.crease_threshold = 0.0
_m = ob_cylinder.modifiers.new('Subsurf', 'SUBSURF')
_m.uv_smooth = 'PRESERVE_CORNERS'
_m.quality = 2
_m.levels = 3
_m.show_only_control_edges = False

# ---- collection membership
col_collection_1.objects.link(ob_lamp)
col_collection_1.objects.link(ob_camera)
col_collection_2.objects.link(ob_cylinder_003)
col_collection_2.objects.link(ob_cylinder_002)
col_collection_2.objects.link(ob_cube_001)
col_collection_2.objects.link(ob_cylinder_001)
col_collection_2.objects.link(ob_cylinder)

# ---- scene / render settings (as saved in the file)
scene.camera = ob_camera
scene.frame_start = 1; scene.frame_end = 250; scene.frame_set(1)
scene.render.engine = 'BLENDER_EEVEE_NEXT'
scene.render.resolution_percentage = 50
scene.render.dither_intensity = 0.0
scene.cycles.use_denoising = False
scene.cycles.samples = 10
scene.cycles.sampling_pattern = 'TABULATED_SOBOL'
scene.cycles.light_sampling_threshold = 0.0
scene.cycles.use_adaptive_sampling = False
scene.cycles.use_light_tree = False
scene.cycles.blur_glossy = 0.0
scene.cycles.pixel_filter_type = 'GAUSSIAN'
scene.cycles.sample_clamp_indirect = 0.0
scene.view_settings.view_transform = 'Standard'
bpy.context.view_layer.update()
